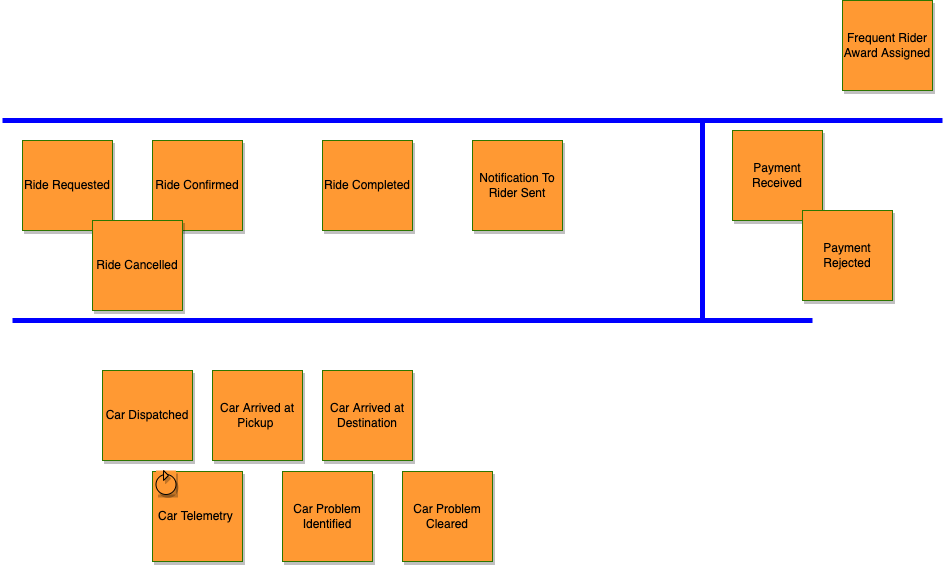

The diagram above was exported from draw.io. Its source (the exported page's mxGraphModel, read from the mxfile embedded in the PNG):
<mxGraphModel dx="517" dy="1425" grid="1" gridSize="10" guides="1" tooltips="1" connect="1" arrows="1" fold="1" page="1" pageScale="1" pageWidth="850" pageHeight="1100" math="0" shadow="0">
  <root>
    <mxCell id="0" />
    <mxCell id="1" parent="0" />
    <mxCell id="3" value="Ride Requested" style="whiteSpace=wrap;html=1;aspect=fixed;fillColor=#FF9933;fontColor=#000000;strokeColor=#2D7600;shadow=1;" parent="1" vertex="1">
      <mxGeometry x="30" y="80" width="90" height="90" as="geometry" />
    </mxCell>
    <mxCell id="4" value="Ride Confirmed" style="whiteSpace=wrap;html=1;aspect=fixed;fillColor=#FF9933;fontColor=#000000;strokeColor=#2D7600;shadow=1;" parent="1" vertex="1">
      <mxGeometry x="160" y="80" width="90" height="90" as="geometry" />
    </mxCell>
    <mxCell id="5" value="Ride Cancelled" style="whiteSpace=wrap;html=1;aspect=fixed;fillColor=#FF9933;fontColor=#000000;strokeColor=#2D7600;shadow=1;" parent="1" vertex="1">
      <mxGeometry x="100" y="160" width="90" height="90" as="geometry" />
    </mxCell>
    <mxCell id="6" value="Car Dispatched" style="whiteSpace=wrap;html=1;aspect=fixed;fillColor=#FF9933;fontColor=#000000;strokeColor=#2D7600;shadow=1;" parent="1" vertex="1">
      <mxGeometry x="110" y="310" width="90" height="90" as="geometry" />
    </mxCell>
    <mxCell id="7" value="Car Arrived at Pickup&amp;nbsp;" style="whiteSpace=wrap;html=1;aspect=fixed;fillColor=#FF9933;fontColor=#000000;strokeColor=#2D7600;shadow=1;" parent="1" vertex="1">
      <mxGeometry x="220" y="310" width="90" height="90" as="geometry" />
    </mxCell>
    <mxCell id="8" value="Car Arrived at Destination" style="whiteSpace=wrap;html=1;aspect=fixed;fillColor=#FF9933;fontColor=#000000;strokeColor=#2D7600;shadow=1;" parent="1" vertex="1">
      <mxGeometry x="330" y="310" width="90" height="90" as="geometry" />
    </mxCell>
    <mxCell id="9" value="Ride Completed" style="whiteSpace=wrap;html=1;aspect=fixed;fillColor=#FF9933;fontColor=#000000;strokeColor=#2D7600;shadow=1;" parent="1" vertex="1">
      <mxGeometry x="330" y="80" width="90" height="90" as="geometry" />
    </mxCell>
    <mxCell id="10" value="Notification To Rider Sent" style="whiteSpace=wrap;html=1;aspect=fixed;fillColor=#FF9933;fontColor=#000000;strokeColor=#2D7600;shadow=1;" parent="1" vertex="1">
      <mxGeometry x="480" y="80" width="90" height="90" as="geometry" />
    </mxCell>
    <mxCell id="11" value="Payment Received" style="whiteSpace=wrap;html=1;aspect=fixed;fillColor=#FF9933;fontColor=#000000;strokeColor=#2D7600;shadow=1;" parent="1" vertex="1">
      <mxGeometry x="740" y="70" width="90" height="90" as="geometry" />
    </mxCell>
    <mxCell id="12" value="Frequent Rider Award Assigned" style="whiteSpace=wrap;html=1;aspect=fixed;fillColor=#FF9933;fontColor=#000000;strokeColor=#2D7600;shadow=1;" parent="1" vertex="1">
      <mxGeometry x="850" y="-60" width="90" height="90" as="geometry" />
    </mxCell>
    <mxCell id="13" value="Car Telemetry&amp;nbsp;" style="whiteSpace=wrap;html=1;aspect=fixed;fillColor=#FF9933;fontColor=#000000;strokeColor=#2D7600;shadow=1;" parent="1" vertex="1">
      <mxGeometry x="160" y="411" width="90" height="90" as="geometry" />
    </mxCell>
    <mxCell id="20" value="" style="group;fillColor=#FF9933;fontColor=#000000;shadow=1;" parent="1" vertex="1" connectable="0">
      <mxGeometry x="163.5" y="410" width="20" height="24" as="geometry" />
    </mxCell>
    <mxCell id="16" value="" style="ellipse;whiteSpace=wrap;html=1;aspect=fixed;fillColor=#FF9933;resizeWidth=1;resizeHeight=1;fontColor=#000000;shadow=1;" parent="20" vertex="1">
      <mxGeometry y="4" width="20" height="20" as="geometry" />
    </mxCell>
    <mxCell id="17" value="" style="triangle;whiteSpace=wrap;html=1;fillColor=#FF9933;arcSize=10;fontColor=#000000;shadow=1;" parent="20" vertex="1">
      <mxGeometry x="7.5" width="5" height="10" as="geometry" />
    </mxCell>
    <mxCell id="22" value="Car Problem Identified" style="whiteSpace=wrap;html=1;aspect=fixed;fillColor=#FF9933;fontColor=#000000;strokeColor=#2D7600;shadow=1;" parent="1" vertex="1">
      <mxGeometry x="290" y="411" width="90" height="90" as="geometry" />
    </mxCell>
    <mxCell id="23" value="Car Problem Cleared" style="whiteSpace=wrap;html=1;aspect=fixed;fillColor=#FF9933;fontColor=#000000;strokeColor=#2D7600;shadow=1;" parent="1" vertex="1">
      <mxGeometry x="410" y="411" width="90" height="90" as="geometry" />
    </mxCell>
    <mxCell id="24" value="Payment Rejected" style="whiteSpace=wrap;html=1;aspect=fixed;fillColor=#FF9933;fontColor=#000000;strokeColor=#2D7600;shadow=1;" parent="1" vertex="1">
      <mxGeometry x="810" y="150" width="90" height="90" as="geometry" />
    </mxCell>
    <mxCell id="25" value="" style="endArrow=none;html=1;strokeColor=#0000FF;strokeWidth=5;" edge="1" parent="1">
      <mxGeometry width="50" height="50" relative="1" as="geometry">
        <mxPoint x="20" y="260" as="sourcePoint" />
        <mxPoint x="820" y="260" as="targetPoint" />
      </mxGeometry>
    </mxCell>
    <mxCell id="27" value="" style="endArrow=none;html=1;strokeColor=#0000FF;strokeWidth=5;" edge="1" parent="1">
      <mxGeometry width="50" height="50" relative="1" as="geometry">
        <mxPoint x="10" y="60" as="sourcePoint" />
        <mxPoint x="950" y="60" as="targetPoint" />
      </mxGeometry>
    </mxCell>
    <mxCell id="28" value="" style="endArrow=none;html=1;strokeColor=#0000FF;strokeWidth=5;" edge="1" parent="1">
      <mxGeometry width="50" height="50" relative="1" as="geometry">
        <mxPoint x="710" y="260" as="sourcePoint" />
        <mxPoint x="710" y="60" as="targetPoint" />
      </mxGeometry>
    </mxCell>
  </root>
</mxGraphModel>